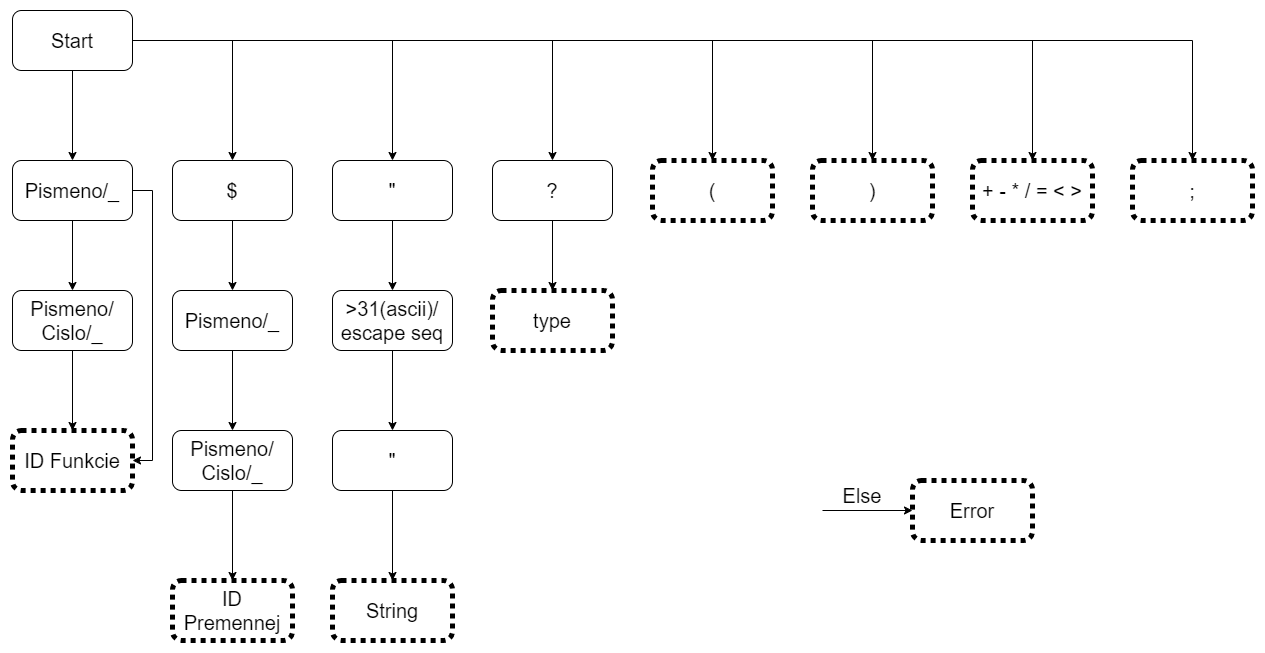

The diagram above was exported from draw.io. Its source (the exported page's mxGraphModel, read from the mxfile embedded in the PNG):
<mxGraphModel dx="2062" dy="1146" grid="1" gridSize="10" guides="1" tooltips="1" connect="1" arrows="1" fold="1" page="1" pageScale="1" pageWidth="850" pageHeight="1100" math="0" shadow="0">
  <root>
    <mxCell id="0" />
    <mxCell id="1" parent="0" />
    <mxCell id="o20e-HNHrHSyiWgQdIMh-4" style="edgeStyle=orthogonalEdgeStyle;rounded=0;orthogonalLoop=1;jettySize=auto;html=1;exitX=0.5;exitY=1;exitDx=0;exitDy=0;entryX=0.5;entryY=0;entryDx=0;entryDy=0;fontSize=20;" parent="1" source="UVT_qgRuw39aEJzPOKHG-2" target="o20e-HNHrHSyiWgQdIMh-1" edge="1">
      <mxGeometry relative="1" as="geometry" />
    </mxCell>
    <mxCell id="o20e-HNHrHSyiWgQdIMh-11" style="edgeStyle=orthogonalEdgeStyle;rounded=0;orthogonalLoop=1;jettySize=auto;html=1;exitX=1;exitY=0.5;exitDx=0;exitDy=0;entryX=0.5;entryY=0;entryDx=0;entryDy=0;fontSize=20;" parent="1" source="UVT_qgRuw39aEJzPOKHG-2" target="o20e-HNHrHSyiWgQdIMh-7" edge="1">
      <mxGeometry relative="1" as="geometry" />
    </mxCell>
    <mxCell id="o20e-HNHrHSyiWgQdIMh-22" style="edgeStyle=orthogonalEdgeStyle;rounded=0;orthogonalLoop=1;jettySize=auto;html=1;exitX=1;exitY=0.5;exitDx=0;exitDy=0;entryX=0.5;entryY=0;entryDx=0;entryDy=0;fontSize=20;" parent="1" source="UVT_qgRuw39aEJzPOKHG-2" target="o20e-HNHrHSyiWgQdIMh-16" edge="1">
      <mxGeometry relative="1" as="geometry" />
    </mxCell>
    <mxCell id="6ccI-WYBIURdCN76nXHD-2" style="edgeStyle=orthogonalEdgeStyle;rounded=0;orthogonalLoop=1;jettySize=auto;html=1;exitX=1;exitY=0.5;exitDx=0;exitDy=0;entryX=0.5;entryY=0;entryDx=0;entryDy=0;" edge="1" parent="1" source="UVT_qgRuw39aEJzPOKHG-2" target="6ccI-WYBIURdCN76nXHD-1">
      <mxGeometry relative="1" as="geometry" />
    </mxCell>
    <mxCell id="6ccI-WYBIURdCN76nXHD-4" style="edgeStyle=orthogonalEdgeStyle;rounded=0;orthogonalLoop=1;jettySize=auto;html=1;exitX=1;exitY=0.5;exitDx=0;exitDy=0;entryX=0.5;entryY=0;entryDx=0;entryDy=0;fontSize=20;" edge="1" parent="1" source="UVT_qgRuw39aEJzPOKHG-2" target="6ccI-WYBIURdCN76nXHD-3">
      <mxGeometry relative="1" as="geometry" />
    </mxCell>
    <mxCell id="6ccI-WYBIURdCN76nXHD-6" style="edgeStyle=orthogonalEdgeStyle;rounded=0;orthogonalLoop=1;jettySize=auto;html=1;exitX=1;exitY=0.5;exitDx=0;exitDy=0;entryX=0.5;entryY=0;entryDx=0;entryDy=0;fontSize=20;" edge="1" parent="1" source="UVT_qgRuw39aEJzPOKHG-2" target="6ccI-WYBIURdCN76nXHD-5">
      <mxGeometry relative="1" as="geometry" />
    </mxCell>
    <mxCell id="6ccI-WYBIURdCN76nXHD-7" style="edgeStyle=orthogonalEdgeStyle;rounded=0;orthogonalLoop=1;jettySize=auto;html=1;exitX=1;exitY=0.5;exitDx=0;exitDy=0;fontSize=20;entryX=0.5;entryY=0;entryDx=0;entryDy=0;" edge="1" parent="1" source="UVT_qgRuw39aEJzPOKHG-2" target="6ccI-WYBIURdCN76nXHD-8">
      <mxGeometry relative="1" as="geometry">
        <mxPoint x="1090" y="200" as="targetPoint" />
      </mxGeometry>
    </mxCell>
    <mxCell id="6ccI-WYBIURdCN76nXHD-11" style="edgeStyle=orthogonalEdgeStyle;rounded=0;orthogonalLoop=1;jettySize=auto;html=1;exitX=1;exitY=0.5;exitDx=0;exitDy=0;entryX=0.5;entryY=0;entryDx=0;entryDy=0;fontSize=20;" edge="1" parent="1" source="UVT_qgRuw39aEJzPOKHG-2" target="6ccI-WYBIURdCN76nXHD-9">
      <mxGeometry relative="1" as="geometry" />
    </mxCell>
    <mxCell id="UVT_qgRuw39aEJzPOKHG-2" value="&lt;font style=&quot;font-size: 20px;&quot;&gt;Start&lt;/font&gt;" style="rounded=1;whiteSpace=wrap;html=1;" parent="1" vertex="1">
      <mxGeometry x="60" y="50" width="120" height="60" as="geometry" />
    </mxCell>
    <mxCell id="UVT_qgRuw39aEJzPOKHG-3" value="ID Funkcie&lt;br&gt;" style="rounded=1;whiteSpace=wrap;html=1;fontSize=20;dashed=1;dashPattern=1 1;strokeWidth=5;" parent="1" vertex="1">
      <mxGeometry x="60" y="470" width="120" height="60" as="geometry" />
    </mxCell>
    <mxCell id="o20e-HNHrHSyiWgQdIMh-2" style="edgeStyle=orthogonalEdgeStyle;rounded=0;orthogonalLoop=1;jettySize=auto;html=1;exitX=1;exitY=0.5;exitDx=0;exitDy=0;entryX=1;entryY=0.5;entryDx=0;entryDy=0;fontSize=20;" parent="1" source="o20e-HNHrHSyiWgQdIMh-1" target="UVT_qgRuw39aEJzPOKHG-3" edge="1">
      <mxGeometry relative="1" as="geometry">
        <Array as="points">
          <mxPoint x="200" y="230" />
          <mxPoint x="200" y="500" />
        </Array>
      </mxGeometry>
    </mxCell>
    <mxCell id="o20e-HNHrHSyiWgQdIMh-5" style="edgeStyle=orthogonalEdgeStyle;rounded=0;orthogonalLoop=1;jettySize=auto;html=1;exitX=0.5;exitY=1;exitDx=0;exitDy=0;entryX=0.5;entryY=0;entryDx=0;entryDy=0;fontSize=20;" parent="1" source="o20e-HNHrHSyiWgQdIMh-1" target="o20e-HNHrHSyiWgQdIMh-3" edge="1">
      <mxGeometry relative="1" as="geometry" />
    </mxCell>
    <mxCell id="o20e-HNHrHSyiWgQdIMh-1" value="&lt;font style=&quot;font-size: 20px;&quot;&gt;Pismeno/_&lt;/font&gt;" style="rounded=1;whiteSpace=wrap;html=1;" parent="1" vertex="1">
      <mxGeometry x="60" y="200" width="120" height="60" as="geometry" />
    </mxCell>
    <mxCell id="o20e-HNHrHSyiWgQdIMh-6" style="edgeStyle=orthogonalEdgeStyle;rounded=0;orthogonalLoop=1;jettySize=auto;html=1;exitX=0.5;exitY=1;exitDx=0;exitDy=0;entryX=0.5;entryY=0;entryDx=0;entryDy=0;fontSize=20;" parent="1" source="o20e-HNHrHSyiWgQdIMh-3" target="UVT_qgRuw39aEJzPOKHG-3" edge="1">
      <mxGeometry relative="1" as="geometry" />
    </mxCell>
    <mxCell id="o20e-HNHrHSyiWgQdIMh-3" value="Pismeno/&lt;br&gt;Cislo/_" style="rounded=1;whiteSpace=wrap;html=1;strokeWidth=1;fontSize=20;" parent="1" vertex="1">
      <mxGeometry x="60" y="330" width="120" height="60" as="geometry" />
    </mxCell>
    <mxCell id="o20e-HNHrHSyiWgQdIMh-12" style="edgeStyle=orthogonalEdgeStyle;rounded=0;orthogonalLoop=1;jettySize=auto;html=1;exitX=0.5;exitY=1;exitDx=0;exitDy=0;entryX=0.5;entryY=0;entryDx=0;entryDy=0;fontSize=20;" parent="1" source="o20e-HNHrHSyiWgQdIMh-7" target="o20e-HNHrHSyiWgQdIMh-8" edge="1">
      <mxGeometry relative="1" as="geometry" />
    </mxCell>
    <mxCell id="o20e-HNHrHSyiWgQdIMh-7" value="$" style="rounded=1;whiteSpace=wrap;html=1;strokeWidth=1;fontSize=20;" parent="1" vertex="1">
      <mxGeometry x="220" y="200" width="120" height="60" as="geometry" />
    </mxCell>
    <mxCell id="o20e-HNHrHSyiWgQdIMh-13" style="edgeStyle=orthogonalEdgeStyle;rounded=0;orthogonalLoop=1;jettySize=auto;html=1;exitX=0.5;exitY=1;exitDx=0;exitDy=0;entryX=0.5;entryY=0;entryDx=0;entryDy=0;fontSize=20;" parent="1" source="o20e-HNHrHSyiWgQdIMh-8" target="o20e-HNHrHSyiWgQdIMh-9" edge="1">
      <mxGeometry relative="1" as="geometry" />
    </mxCell>
    <mxCell id="o20e-HNHrHSyiWgQdIMh-8" value="Pismeno/_" style="rounded=1;whiteSpace=wrap;html=1;strokeWidth=1;fontSize=20;" parent="1" vertex="1">
      <mxGeometry x="220" y="330" width="120" height="60" as="geometry" />
    </mxCell>
    <mxCell id="o20e-HNHrHSyiWgQdIMh-14" style="edgeStyle=orthogonalEdgeStyle;rounded=0;orthogonalLoop=1;jettySize=auto;html=1;exitX=0.5;exitY=1;exitDx=0;exitDy=0;entryX=0.5;entryY=0;entryDx=0;entryDy=0;fontSize=20;" parent="1" source="o20e-HNHrHSyiWgQdIMh-9" target="o20e-HNHrHSyiWgQdIMh-10" edge="1">
      <mxGeometry relative="1" as="geometry" />
    </mxCell>
    <mxCell id="o20e-HNHrHSyiWgQdIMh-9" value="Pismeno/&lt;br&gt;Cislo/_" style="rounded=1;whiteSpace=wrap;html=1;strokeWidth=1;fontSize=20;" parent="1" vertex="1">
      <mxGeometry x="220" y="470" width="120" height="60" as="geometry" />
    </mxCell>
    <mxCell id="o20e-HNHrHSyiWgQdIMh-10" value="ID&lt;br&gt;Premennej" style="rounded=1;whiteSpace=wrap;html=1;strokeWidth=5;fontSize=20;dashed=1;dashPattern=1 1;" parent="1" vertex="1">
      <mxGeometry x="220" y="620" width="120" height="60" as="geometry" />
    </mxCell>
    <mxCell id="o20e-HNHrHSyiWgQdIMh-15" value="String" style="rounded=1;whiteSpace=wrap;html=1;dashed=1;dashPattern=1 1;strokeWidth=5;fontSize=20;" parent="1" vertex="1">
      <mxGeometry x="380" y="620" width="120" height="60" as="geometry" />
    </mxCell>
    <mxCell id="o20e-HNHrHSyiWgQdIMh-18" style="edgeStyle=orthogonalEdgeStyle;rounded=0;orthogonalLoop=1;jettySize=auto;html=1;exitX=0.5;exitY=1;exitDx=0;exitDy=0;entryX=0.5;entryY=0;entryDx=0;entryDy=0;fontSize=20;" parent="1" source="o20e-HNHrHSyiWgQdIMh-16" target="o20e-HNHrHSyiWgQdIMh-17" edge="1">
      <mxGeometry relative="1" as="geometry" />
    </mxCell>
    <mxCell id="o20e-HNHrHSyiWgQdIMh-16" value="&quot;" style="rounded=1;whiteSpace=wrap;html=1;strokeWidth=1;fontSize=20;" parent="1" vertex="1">
      <mxGeometry x="380" y="200" width="120" height="60" as="geometry" />
    </mxCell>
    <mxCell id="o20e-HNHrHSyiWgQdIMh-20" style="edgeStyle=orthogonalEdgeStyle;rounded=0;orthogonalLoop=1;jettySize=auto;html=1;exitX=0.5;exitY=1;exitDx=0;exitDy=0;entryX=0.5;entryY=0;entryDx=0;entryDy=0;fontSize=20;" parent="1" source="o20e-HNHrHSyiWgQdIMh-17" target="o20e-HNHrHSyiWgQdIMh-19" edge="1">
      <mxGeometry relative="1" as="geometry" />
    </mxCell>
    <mxCell id="o20e-HNHrHSyiWgQdIMh-17" value="&amp;gt;31(ascii)/&lt;br&gt;escape seq" style="rounded=1;whiteSpace=wrap;html=1;strokeWidth=1;fontSize=20;" parent="1" vertex="1">
      <mxGeometry x="380" y="330" width="120" height="60" as="geometry" />
    </mxCell>
    <mxCell id="o20e-HNHrHSyiWgQdIMh-21" style="edgeStyle=orthogonalEdgeStyle;rounded=0;orthogonalLoop=1;jettySize=auto;html=1;exitX=0.5;exitY=1;exitDx=0;exitDy=0;entryX=0.5;entryY=0;entryDx=0;entryDy=0;fontSize=20;" parent="1" source="o20e-HNHrHSyiWgQdIMh-19" target="o20e-HNHrHSyiWgQdIMh-15" edge="1">
      <mxGeometry relative="1" as="geometry" />
    </mxCell>
    <mxCell id="o20e-HNHrHSyiWgQdIMh-19" value="&quot;" style="rounded=1;whiteSpace=wrap;html=1;strokeWidth=1;fontSize=20;" parent="1" vertex="1">
      <mxGeometry x="380" y="470" width="120" height="60" as="geometry" />
    </mxCell>
    <mxCell id="6ccI-WYBIURdCN76nXHD-1" value="&lt;font style=&quot;font-size: 20px;&quot;&gt;(&lt;/font&gt;" style="rounded=1;whiteSpace=wrap;html=1;strokeWidth=5;dashed=1;dashPattern=1 1;" vertex="1" parent="1">
      <mxGeometry x="700" y="200" width="120" height="60" as="geometry" />
    </mxCell>
    <mxCell id="6ccI-WYBIURdCN76nXHD-3" value="&lt;font style=&quot;font-size: 20px;&quot;&gt;)&lt;/font&gt;" style="rounded=1;whiteSpace=wrap;html=1;strokeWidth=5;dashed=1;dashPattern=1 1;" vertex="1" parent="1">
      <mxGeometry x="860" y="200" width="120" height="60" as="geometry" />
    </mxCell>
    <mxCell id="6ccI-WYBIURdCN76nXHD-5" value="+ - * / = &amp;lt; &amp;gt;" style="rounded=1;whiteSpace=wrap;html=1;dashed=1;dashPattern=1 1;strokeWidth=5;fontSize=20;" vertex="1" parent="1">
      <mxGeometry x="1020" y="200" width="120" height="60" as="geometry" />
    </mxCell>
    <mxCell id="6ccI-WYBIURdCN76nXHD-8" value=";" style="rounded=1;whiteSpace=wrap;html=1;dashed=1;dashPattern=1 1;strokeWidth=5;fontSize=20;" vertex="1" parent="1">
      <mxGeometry x="1180" y="200" width="120" height="60" as="geometry" />
    </mxCell>
    <mxCell id="6ccI-WYBIURdCN76nXHD-12" style="edgeStyle=orthogonalEdgeStyle;rounded=0;orthogonalLoop=1;jettySize=auto;html=1;exitX=0.5;exitY=1;exitDx=0;exitDy=0;entryX=0.5;entryY=0;entryDx=0;entryDy=0;fontSize=20;" edge="1" parent="1" source="6ccI-WYBIURdCN76nXHD-9" target="6ccI-WYBIURdCN76nXHD-10">
      <mxGeometry relative="1" as="geometry" />
    </mxCell>
    <mxCell id="6ccI-WYBIURdCN76nXHD-9" value="?" style="rounded=1;whiteSpace=wrap;html=1;strokeWidth=1;fontSize=20;" vertex="1" parent="1">
      <mxGeometry x="540" y="200" width="120" height="60" as="geometry" />
    </mxCell>
    <mxCell id="6ccI-WYBIURdCN76nXHD-10" value="type" style="rounded=1;whiteSpace=wrap;html=1;strokeWidth=5;fontSize=20;dashed=1;dashPattern=1 1;" vertex="1" parent="1">
      <mxGeometry x="540" y="330" width="120" height="60" as="geometry" />
    </mxCell>
    <mxCell id="6ccI-WYBIURdCN76nXHD-13" value="" style="endArrow=classic;html=1;rounded=0;fontSize=20;entryX=0;entryY=0.5;entryDx=0;entryDy=0;" edge="1" parent="1" target="6ccI-WYBIURdCN76nXHD-14">
      <mxGeometry width="50" height="50" relative="1" as="geometry">
        <mxPoint x="870" y="550" as="sourcePoint" />
        <mxPoint x="940" y="550" as="targetPoint" />
      </mxGeometry>
    </mxCell>
    <mxCell id="6ccI-WYBIURdCN76nXHD-14" value="Error" style="rounded=1;whiteSpace=wrap;html=1;dashed=1;dashPattern=1 1;strokeWidth=5;fontSize=20;" vertex="1" parent="1">
      <mxGeometry x="960" y="520" width="120" height="60" as="geometry" />
    </mxCell>
    <mxCell id="6ccI-WYBIURdCN76nXHD-15" value="Else" style="text;html=1;strokeColor=none;fillColor=none;align=center;verticalAlign=middle;whiteSpace=wrap;rounded=0;dashed=1;dashPattern=1 1;strokeWidth=5;fontSize=20;" vertex="1" parent="1">
      <mxGeometry x="880" y="520" width="60" height="30" as="geometry" />
    </mxCell>
  </root>
</mxGraphModel>